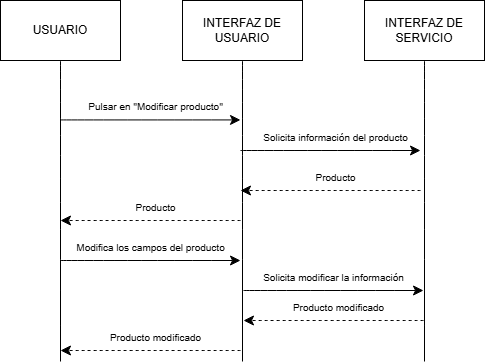

The diagram above was exported from draw.io. Its source (the exported page's mxGraphModel, read from the mxfile embedded in the PNG):
<mxGraphModel dx="1219" dy="870" grid="1" gridSize="10" guides="1" tooltips="1" connect="1" arrows="1" fold="1" page="0" pageScale="1" pageWidth="2339" pageHeight="3300" math="0" shadow="0">
  <root>
    <mxCell id="0" />
    <mxCell id="1" parent="0" />
    <mxCell id="HRm_fK4qUfykzisZ9i_X-1" style="edgeStyle=none;curved=1;rounded=0;orthogonalLoop=1;jettySize=auto;html=1;exitX=0.5;exitY=1;exitDx=0;exitDy=0;entryX=0.5;entryY=0;entryDx=0;entryDy=0;fontSize=12;startSize=8;endSize=8;endArrow=none;endFill=0;" edge="1" parent="1" source="HRm_fK4qUfykzisZ9i_X-2">
      <mxGeometry relative="1" as="geometry">
        <mxPoint x="-170" y="281" as="targetPoint" />
      </mxGeometry>
    </mxCell>
    <mxCell id="HRm_fK4qUfykzisZ9i_X-2" value="USUARIO" style="rounded=0;whiteSpace=wrap;html=1;" vertex="1" parent="1">
      <mxGeometry x="-230" y="-80" width="120" height="60" as="geometry" />
    </mxCell>
    <mxCell id="HRm_fK4qUfykzisZ9i_X-3" style="edgeStyle=none;curved=1;rounded=0;orthogonalLoop=1;jettySize=auto;html=1;exitX=0.5;exitY=1;exitDx=0;exitDy=0;entryX=0.5;entryY=0;entryDx=0;entryDy=0;fontSize=12;startSize=8;endSize=8;endArrow=none;endFill=0;" edge="1" parent="1" source="HRm_fK4qUfykzisZ9i_X-4">
      <mxGeometry relative="1" as="geometry">
        <mxPoint x="12" y="281" as="targetPoint" />
      </mxGeometry>
    </mxCell>
    <mxCell id="HRm_fK4qUfykzisZ9i_X-4" value="INTERFAZ DE USUARIO" style="rounded=0;whiteSpace=wrap;html=1;" vertex="1" parent="1">
      <mxGeometry x="-48" y="-80" width="120" height="60" as="geometry" />
    </mxCell>
    <mxCell id="HRm_fK4qUfykzisZ9i_X-5" style="edgeStyle=none;curved=1;rounded=0;orthogonalLoop=1;jettySize=auto;html=1;exitX=0.5;exitY=1;exitDx=0;exitDy=0;entryX=0.5;entryY=0;entryDx=0;entryDy=0;fontSize=12;startSize=8;endSize=8;endArrow=none;endFill=0;" edge="1" parent="1" source="HRm_fK4qUfykzisZ9i_X-6">
      <mxGeometry relative="1" as="geometry">
        <mxPoint x="194" y="281" as="targetPoint" />
      </mxGeometry>
    </mxCell>
    <mxCell id="HRm_fK4qUfykzisZ9i_X-6" value="INTERFAZ DE SERVICIO" style="rounded=0;whiteSpace=wrap;html=1;" vertex="1" parent="1">
      <mxGeometry x="134" y="-80" width="120" height="60" as="geometry" />
    </mxCell>
    <mxCell id="HRm_fK4qUfykzisZ9i_X-9" value="" style="endArrow=classic;html=1;rounded=0;fontSize=12;startSize=8;endSize=8;curved=1;" edge="1" parent="1">
      <mxGeometry width="50" height="50" relative="1" as="geometry">
        <mxPoint x="10" y="70" as="sourcePoint" />
        <mxPoint x="190" y="70" as="targetPoint" />
      </mxGeometry>
    </mxCell>
    <mxCell id="HRm_fK4qUfykzisZ9i_X-10" value="&lt;font style=&quot;font-size: 10px;&quot;&gt;Solicita información del producto&lt;/font&gt;" style="text;html=1;align=center;verticalAlign=middle;resizable=0;points=[];autosize=1;strokeColor=none;fillColor=none;fontSize=16;" vertex="1" parent="1">
      <mxGeometry x="20" y="40" width="170" height="30" as="geometry" />
    </mxCell>
    <mxCell id="HRm_fK4qUfykzisZ9i_X-11" value="" style="endArrow=classic;html=1;rounded=0;fontSize=12;startSize=8;endSize=8;curved=1;dashed=1;" edge="1" parent="1">
      <mxGeometry width="50" height="50" relative="1" as="geometry">
        <mxPoint x="190" y="110" as="sourcePoint" />
        <mxPoint x="10" y="110" as="targetPoint" />
      </mxGeometry>
    </mxCell>
    <mxCell id="HRm_fK4qUfykzisZ9i_X-12" value="&lt;font style=&quot;font-size: 10px;&quot;&gt;Producto&lt;/font&gt;" style="text;html=1;align=center;verticalAlign=middle;resizable=0;points=[];autosize=1;strokeColor=none;fillColor=none;fontSize=16;" vertex="1" parent="1">
      <mxGeometry x="75" y="80" width="60" height="30" as="geometry" />
    </mxCell>
    <mxCell id="HRm_fK4qUfykzisZ9i_X-13" value="" style="endArrow=classic;html=1;rounded=0;fontSize=12;startSize=8;endSize=8;curved=1;dashed=1;" edge="1" parent="1">
      <mxGeometry width="50" height="50" relative="1" as="geometry">
        <mxPoint x="10" y="140" as="sourcePoint" />
        <mxPoint x="-170" y="140" as="targetPoint" />
      </mxGeometry>
    </mxCell>
    <mxCell id="HRm_fK4qUfykzisZ9i_X-14" value="&lt;font style=&quot;font-size: 10px;&quot;&gt;Producto&lt;/font&gt;" style="text;html=1;align=center;verticalAlign=middle;resizable=0;points=[];autosize=1;strokeColor=none;fillColor=none;fontSize=16;" vertex="1" parent="1">
      <mxGeometry x="-105" y="110" width="60" height="30" as="geometry" />
    </mxCell>
    <mxCell id="HRm_fK4qUfykzisZ9i_X-15" value="" style="endArrow=classic;html=1;rounded=0;fontSize=12;startSize=8;endSize=8;curved=1;" edge="1" parent="1">
      <mxGeometry width="50" height="50" relative="1" as="geometry">
        <mxPoint x="-170" y="39.43000000000001" as="sourcePoint" />
        <mxPoint x="10" y="39.43000000000001" as="targetPoint" />
      </mxGeometry>
    </mxCell>
    <mxCell id="HRm_fK4qUfykzisZ9i_X-16" value="&lt;font style=&quot;font-size: 10px;&quot;&gt;Pulsar en &quot;Modificar producto&quot;&lt;/font&gt;" style="text;html=1;align=center;verticalAlign=middle;resizable=0;points=[];autosize=1;strokeColor=none;fillColor=none;fontSize=16;" vertex="1" parent="1">
      <mxGeometry x="-155" y="9.430000000000007" width="160" height="30" as="geometry" />
    </mxCell>
    <mxCell id="HRm_fK4qUfykzisZ9i_X-17" value="" style="endArrow=classic;html=1;rounded=0;fontSize=12;startSize=8;endSize=8;curved=1;" edge="1" parent="1">
      <mxGeometry width="50" height="50" relative="1" as="geometry">
        <mxPoint x="-170" y="180" as="sourcePoint" />
        <mxPoint x="10" y="180" as="targetPoint" />
      </mxGeometry>
    </mxCell>
    <mxCell id="HRm_fK4qUfykzisZ9i_X-18" value="&lt;font style=&quot;font-size: 10px;&quot;&gt;Modifica los campos del producto&lt;/font&gt;" style="text;html=1;align=center;verticalAlign=middle;resizable=0;points=[];autosize=1;strokeColor=none;fillColor=none;fontSize=16;" vertex="1" parent="1">
      <mxGeometry x="-165" y="150" width="170" height="30" as="geometry" />
    </mxCell>
    <mxCell id="HRm_fK4qUfykzisZ9i_X-20" value="" style="endArrow=classic;html=1;rounded=0;fontSize=12;startSize=8;endSize=8;curved=1;" edge="1" parent="1">
      <mxGeometry width="50" height="50" relative="1" as="geometry">
        <mxPoint x="13" y="210" as="sourcePoint" />
        <mxPoint x="193" y="210" as="targetPoint" />
      </mxGeometry>
    </mxCell>
    <mxCell id="HRm_fK4qUfykzisZ9i_X-21" value="&lt;font style=&quot;font-size: 10px;&quot;&gt;Solicita modificar la información&lt;/font&gt;" style="text;html=1;align=center;verticalAlign=middle;resizable=0;points=[];autosize=1;strokeColor=none;fillColor=none;fontSize=16;" vertex="1" parent="1">
      <mxGeometry x="23" y="180" width="160" height="30" as="geometry" />
    </mxCell>
    <mxCell id="HRm_fK4qUfykzisZ9i_X-22" value="" style="endArrow=classic;html=1;rounded=0;fontSize=12;startSize=8;endSize=8;curved=1;dashed=1;" edge="1" parent="1">
      <mxGeometry width="50" height="50" relative="1" as="geometry">
        <mxPoint x="193" y="240" as="sourcePoint" />
        <mxPoint x="13" y="240" as="targetPoint" />
      </mxGeometry>
    </mxCell>
    <mxCell id="HRm_fK4qUfykzisZ9i_X-23" value="&lt;font style=&quot;font-size: 10px;&quot;&gt;Producto modificado&lt;/font&gt;" style="text;html=1;align=center;verticalAlign=middle;resizable=0;points=[];autosize=1;strokeColor=none;fillColor=none;fontSize=16;" vertex="1" parent="1">
      <mxGeometry x="53" y="210" width="110" height="30" as="geometry" />
    </mxCell>
    <mxCell id="HRm_fK4qUfykzisZ9i_X-24" value="" style="endArrow=classic;html=1;rounded=0;fontSize=12;startSize=8;endSize=8;curved=1;dashed=1;" edge="1" parent="1">
      <mxGeometry width="50" height="50" relative="1" as="geometry">
        <mxPoint x="10" y="270" as="sourcePoint" />
        <mxPoint x="-170" y="270" as="targetPoint" />
      </mxGeometry>
    </mxCell>
    <mxCell id="HRm_fK4qUfykzisZ9i_X-25" value="&lt;font style=&quot;font-size: 10px;&quot;&gt;Producto modificado&lt;/font&gt;" style="text;html=1;align=center;verticalAlign=middle;resizable=0;points=[];autosize=1;strokeColor=none;fillColor=none;fontSize=16;" vertex="1" parent="1">
      <mxGeometry x="-130" y="240" width="110" height="30" as="geometry" />
    </mxCell>
  </root>
</mxGraphModel>